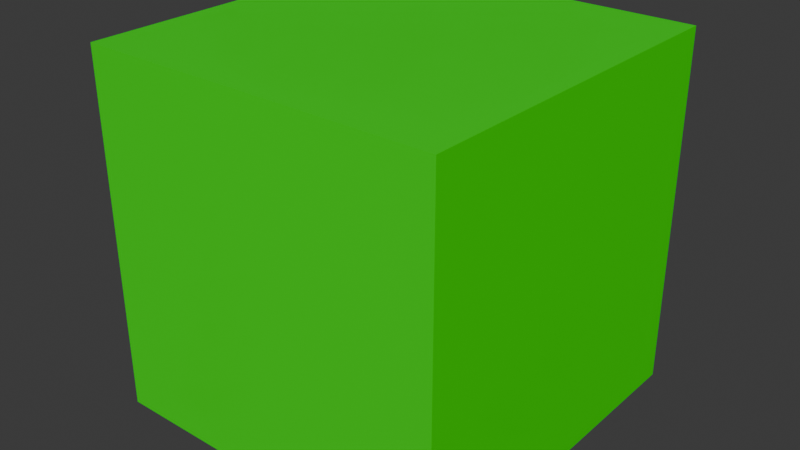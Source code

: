 # Source: CuboEntero.blend  (saved by Blender 4.1.24; exported with 4.5.12 LTS)
import bpy
from mathutils import Matrix  # noqa: F401  (used for matrix-valued properties, if any)

bpy.ops.wm.read_factory_settings(use_empty=True)
scene = bpy.context.scene
scene.name = 'Scene'

# ---- collections
col_collection = bpy.data.collections.new('Collection'); scene.collection.children.link(col_collection)

# ---- materials (node trees are filled in below, after node groups)
mat_material = bpy.data.materials.new('Material')
mat_material.alpha_threshold = 0.0
mat_material.use_transparent_shadow = False
mat_material.roughness = 0.5
mat_material.line_color = (0.0, 0.0, 0.0, 1.0)

# ---- material node trees
mat_material.use_nodes = True; mat_material.node_tree.nodes.clear()
_N = mat_material.node_tree.nodes; _L = mat_material.node_tree.links
n0 = _N.new('ShaderNodeOutputMaterial'); n0.name = 'Material Output'; n0.location = (300, 300)
n1 = _N.new('ShaderNodeBsdfPrincipled'); n1.name = 'Principled BSDF'; n1.location = (10, 300)
n1.inputs[0].default_value = (0.009448, 0.8, 0.0, 1.0)
n1.inputs[3].default_value = 1.45
_L.new(n1.outputs[0], n0.inputs[0])
n0.is_active_output = True

# ---- world
world_world = bpy.data.worlds.new('World'); scene.world = world_world
world_world.use_nodes = True; world_world.node_tree.nodes.clear()
_N = world_world.node_tree.nodes; _L = world_world.node_tree.links
n0 = _N.new('ShaderNodeOutputWorld'); n0.name = 'World Output'; n0.location = (300, 300)
n1 = _N.new('ShaderNodeBackground'); n1.name = 'Background'; n1.location = (10, 300)
n1.inputs[0].default_value = (0.05088, 0.05088, 0.05088, 1.0)
_L.new(n1.outputs[0], n0.inputs[0])
n0.is_active_output = True
world_world.color = (0.05088, 0.05088, 0.05088)
world_world.use_sun_shadow = False
world_world.sun_shadow_jitter_overblur = 0.0

# ---- meshes
me_cube = bpy.data.meshes.new('Cube')
me_cube.from_pydata([(1.0, 1.0, 1.0), (1.0, 1.0, -1.0), (1.0, -1.0, 1.0), (1.0, -1.0, -1.0), (-1.0, 1.0, 1.0), (-1.0, 1.0, -1.0), (-1.0, -1.0, 1.0), (-1.0, -1.0, -1.0)], [], [(0, 4, 6, 2), (3, 2, 6, 7), (7, 6, 4, 5), (5, 1, 3, 7), (1, 0, 2, 3), (5, 4, 0, 1)])
_uv = me_cube.uv_layers.new(name='UVMap')
_uv.uv.foreach_set('vector', [0.625, 0.5, 0.875, 0.5, 0.875, 0.75, 0.625, 0.75, 0.375, 0.75, 0.625, 0.75, 0.625, 1.0, 0.375, 1.0, 0.375, 0.0, 0.625, 0.0, 0.625, 0.25, 0.375, 0.25, 0.125, 0.5, 0.375, 0.5, 0.375, 0.75, 0.125, 0.75, 0.375, 0.5, 0.625, 0.5, 0.625, 0.75, 0.375, 0.75, 0.375, 0.25, 0.625, 0.25, 0.625, 0.5, 0.375, 0.5])
me_cube.materials.append(mat_material)
me_cube.use_mirror_vertex_groups = False
me_cube.update()

# ---- objects
ob_cubeentero = bpy.data.objects.new('CubeEntero', me_cube)

# ---- transforms, parenting, visibility, modifiers, constraints
ob_cubeentero.location = (0.0, 0.0, 0.0)
ob_cubeentero.scale = (0.5, 0.5, 0.5)
ob_cubeentero.lock_rotations_4d = False
ob_cubeentero.empty_display_type = 'ARROWS'
ob_cubeentero.lineart.crease_threshold = 0.0

# ---- collection membership
col_collection.objects.link(ob_cubeentero)

# ---- scene / render settings (as saved in the file)
scene.frame_start = 1; scene.frame_end = 250; scene.frame_set(1)
scene.render.engine = 'BLENDER_EEVEE_NEXT'
scene.cycles.sampling_pattern = 'TABULATED_SOBOL'
scene.eevee.ray_tracing_options.trace_max_roughness = 0.0
bpy.context.view_layer.update()

# ---- added for rendering (the .blend has no active camera and no usable light): camera, sun
cam_auto = bpy.data.cameras.new('AutoCamera')
cam_auto.lens = 50.0
cam_auto.sensor_width = 36.0
cam_auto.clip_end = 1000.0
ob_auto_camera = bpy.data.objects.new('AutoCamera', cam_auto)
scene.collection.objects.link(ob_auto_camera)
ob_auto_camera.location = (1.60254, -1.92304, 1.28203)
ob_auto_camera.rotation_euler = (1.09748, -7.21219e-08, 0.694738)
scene.camera = ob_auto_camera
light_auto_sun = bpy.data.lights.new('AutoSun', 'SUN')
light_auto_sun.energy = 3.0
light_auto_sun.angle = 0.0523599
ob_auto_sun = bpy.data.objects.new('AutoSun', light_auto_sun)
scene.collection.objects.link(ob_auto_sun)
ob_auto_sun.rotation_euler = (0.872665, 0.174533, 0.523599)
bpy.context.view_layer.update()
